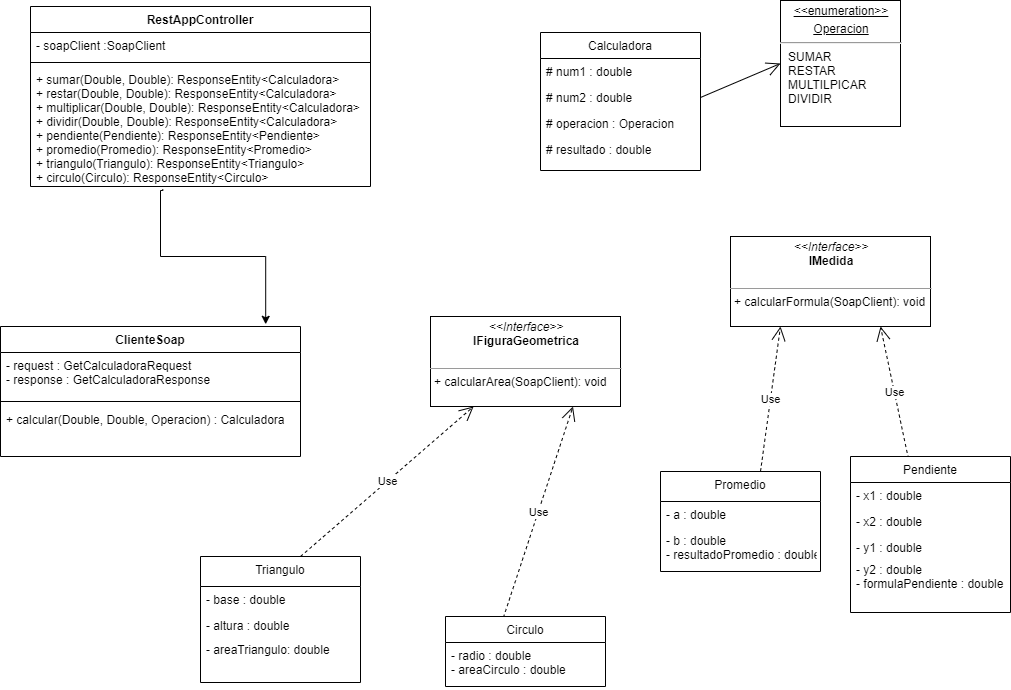

The diagram above was exported from draw.io. Its source (the exported page's mxGraphModel, read from the mxfile embedded in the PNG):
<mxGraphModel dx="1209" dy="609" grid="1" gridSize="10" guides="1" tooltips="1" connect="1" arrows="1" fold="1" page="1" pageScale="1" pageWidth="827" pageHeight="1169" math="0" shadow="0">
  <root>
    <mxCell id="WIyWlLk6GJQsqaUBKTNV-0" />
    <mxCell id="WIyWlLk6GJQsqaUBKTNV-1" parent="WIyWlLk6GJQsqaUBKTNV-0" />
    <mxCell id="RulBSMDNVZeFQkvoPr2l-7" value="&lt;p style=&quot;margin: 0px ; margin-top: 4px ; text-align: center ; text-decoration: underline&quot;&gt;&amp;lt;&amp;lt;enumeration&amp;gt;&amp;gt;&lt;/p&gt;&lt;p style=&quot;margin: 0px ; margin-top: 4px ; text-align: center ; text-decoration: underline&quot;&gt;Operacion&lt;/p&gt;&lt;hr&gt;&lt;p style=&quot;margin: 0px ; margin-left: 8px&quot;&gt;SUMAR&lt;br&gt;RESTAR&lt;br&gt;MULTILPICAR&amp;nbsp;&lt;/p&gt;&lt;p style=&quot;margin: 0px ; margin-left: 8px&quot;&gt;DIVIDIR&lt;/p&gt;" style="verticalAlign=top;align=left;overflow=fill;fontSize=12;fontFamily=Helvetica;html=1;" vertex="1" parent="WIyWlLk6GJQsqaUBKTNV-1">
      <mxGeometry x="930" y="24" width="120" height="126" as="geometry" />
    </mxCell>
    <mxCell id="RulBSMDNVZeFQkvoPr2l-8" value="" style="endArrow=open;endFill=1;endSize=12;html=1;exitX=1;exitY=0.5;exitDx=0;exitDy=0;entryX=0;entryY=0.5;entryDx=0;entryDy=0;" edge="1" parent="WIyWlLk6GJQsqaUBKTNV-1" source="RulBSMDNVZeFQkvoPr2l-11" target="RulBSMDNVZeFQkvoPr2l-7">
      <mxGeometry width="160" relative="1" as="geometry">
        <mxPoint x="600" y="158" as="sourcePoint" />
        <mxPoint x="760" y="158" as="targetPoint" />
      </mxGeometry>
    </mxCell>
    <mxCell id="RulBSMDNVZeFQkvoPr2l-23" value="" style="edgeStyle=orthogonalEdgeStyle;rounded=0;orthogonalLoop=1;jettySize=auto;html=1;entryX=0.884;entryY=-0.017;entryDx=0;entryDy=0;entryPerimeter=0;exitX=0.389;exitY=1.022;exitDx=0;exitDy=0;exitPerimeter=0;" edge="1" parent="WIyWlLk6GJQsqaUBKTNV-1" source="RulBSMDNVZeFQkvoPr2l-22" target="RulBSMDNVZeFQkvoPr2l-15">
      <mxGeometry relative="1" as="geometry">
        <mxPoint x="330" y="270" as="sourcePoint" />
        <Array as="points">
          <mxPoint x="312" y="214" />
          <mxPoint x="310" y="214" />
          <mxPoint x="310" y="280" />
          <mxPoint x="415" y="280" />
        </Array>
      </mxGeometry>
    </mxCell>
    <mxCell id="RulBSMDNVZeFQkvoPr2l-35" value="&lt;p style=&quot;margin: 0px ; margin-top: 4px ; text-align: center&quot;&gt;&lt;i&gt;&amp;lt;&amp;lt;Interface&amp;gt;&amp;gt;&lt;/i&gt;&lt;br&gt;&lt;b&gt;IFiguraGeometrica&lt;/b&gt;&lt;/p&gt;&lt;br&gt;&lt;hr size=&quot;1&quot;&gt;&lt;p style=&quot;margin: 0px ; margin-left: 4px&quot;&gt;+ calcularArea(SoapClient): void&lt;br&gt;&lt;br&gt;&lt;/p&gt;" style="verticalAlign=top;align=left;overflow=fill;fontSize=12;fontFamily=Helvetica;html=1;" vertex="1" parent="WIyWlLk6GJQsqaUBKTNV-1">
      <mxGeometry x="580" y="340" width="190" height="90" as="geometry" />
    </mxCell>
    <mxCell id="RulBSMDNVZeFQkvoPr2l-36" value="&lt;p style=&quot;margin: 0px ; margin-top: 4px ; text-align: center&quot;&gt;&lt;i&gt;&amp;lt;&amp;lt;Interface&amp;gt;&amp;gt;&lt;/i&gt;&lt;br&gt;&lt;b&gt;IMedida&lt;/b&gt;&lt;/p&gt;&lt;br&gt;&lt;hr size=&quot;1&quot;&gt;&lt;p style=&quot;margin: 0px ; margin-left: 4px&quot;&gt;+ calcularFormula(SoapClient): void&lt;br&gt;&lt;br&gt;&lt;/p&gt;" style="verticalAlign=top;align=left;overflow=fill;fontSize=12;fontFamily=Helvetica;html=1;" vertex="1" parent="WIyWlLk6GJQsqaUBKTNV-1">
      <mxGeometry x="880" y="260" width="200" height="90" as="geometry" />
    </mxCell>
    <mxCell id="RulBSMDNVZeFQkvoPr2l-42" value="Use" style="endArrow=open;endSize=12;dashed=1;html=1;entryX=0.75;entryY=1;entryDx=0;entryDy=0;exitX=0.362;exitY=0.014;exitDx=0;exitDy=0;exitPerimeter=0;" edge="1" parent="WIyWlLk6GJQsqaUBKTNV-1" source="RulBSMDNVZeFQkvoPr2l-37" target="RulBSMDNVZeFQkvoPr2l-36">
      <mxGeometry width="160" relative="1" as="geometry">
        <mxPoint x="870" y="430" as="sourcePoint" />
        <mxPoint x="1030" y="430" as="targetPoint" />
      </mxGeometry>
    </mxCell>
    <mxCell id="RulBSMDNVZeFQkvoPr2l-48" value="Use" style="endArrow=open;endSize=12;dashed=1;html=1;entryX=0.25;entryY=1;entryDx=0;entryDy=0;exitX=0.625;exitY=0;exitDx=0;exitDy=0;exitPerimeter=0;" edge="1" parent="WIyWlLk6GJQsqaUBKTNV-1" source="RulBSMDNVZeFQkvoPr2l-43" target="RulBSMDNVZeFQkvoPr2l-36">
      <mxGeometry width="160" relative="1" as="geometry">
        <mxPoint x="897.9200000000001" y="480.002" as="sourcePoint" />
        <mxPoint x="850" y="338.07" as="targetPoint" />
      </mxGeometry>
    </mxCell>
    <mxCell id="RulBSMDNVZeFQkvoPr2l-49" value="Use" style="endArrow=open;endSize=12;dashed=1;html=1;entryX=0.75;entryY=1;entryDx=0;entryDy=0;exitX=0.362;exitY=0.014;exitDx=0;exitDy=0;exitPerimeter=0;" edge="1" parent="WIyWlLk6GJQsqaUBKTNV-1" source="RulBSMDNVZeFQkvoPr2l-50" target="RulBSMDNVZeFQkvoPr2l-35">
      <mxGeometry width="160" relative="1" as="geometry">
        <mxPoint x="560" y="391.93" as="sourcePoint" />
        <mxPoint x="640" y="301.93" as="targetPoint" />
      </mxGeometry>
    </mxCell>
    <mxCell id="RulBSMDNVZeFQkvoPr2l-55" value="Use" style="endArrow=open;endSize=12;dashed=1;html=1;exitX=0.625;exitY=0;exitDx=0;exitDy=0;exitPerimeter=0;" edge="1" parent="WIyWlLk6GJQsqaUBKTNV-1" source="RulBSMDNVZeFQkvoPr2l-56" target="RulBSMDNVZeFQkvoPr2l-35">
      <mxGeometry width="160" relative="1" as="geometry">
        <mxPoint x="587.9200000000001" y="441.932" as="sourcePoint" />
        <mxPoint x="540" y="299.99999999999994" as="targetPoint" />
      </mxGeometry>
    </mxCell>
    <mxCell id="RulBSMDNVZeFQkvoPr2l-37" value="Pendiente" style="swimlane;fontStyle=0;align=center;verticalAlign=top;childLayout=stackLayout;horizontal=1;startSize=26;horizontalStack=0;resizeParent=1;resizeLast=0;collapsible=1;marginBottom=0;rounded=0;shadow=0;strokeWidth=1;" vertex="1" parent="WIyWlLk6GJQsqaUBKTNV-1">
      <mxGeometry x="1000" y="480" width="160" height="156" as="geometry">
        <mxRectangle x="550" y="140" width="160" height="26" as="alternateBounds" />
      </mxGeometry>
    </mxCell>
    <mxCell id="RulBSMDNVZeFQkvoPr2l-38" value="- x1 : double" style="text;align=left;verticalAlign=top;spacingLeft=4;spacingRight=4;overflow=hidden;rotatable=0;points=[[0,0.5],[1,0.5]];portConstraint=eastwest;" vertex="1" parent="RulBSMDNVZeFQkvoPr2l-37">
      <mxGeometry y="26" width="160" height="26" as="geometry" />
    </mxCell>
    <mxCell id="RulBSMDNVZeFQkvoPr2l-39" value="- x2 : double" style="text;align=left;verticalAlign=top;spacingLeft=4;spacingRight=4;overflow=hidden;rotatable=0;points=[[0,0.5],[1,0.5]];portConstraint=eastwest;rounded=0;shadow=0;html=0;" vertex="1" parent="RulBSMDNVZeFQkvoPr2l-37">
      <mxGeometry y="52" width="160" height="26" as="geometry" />
    </mxCell>
    <mxCell id="RulBSMDNVZeFQkvoPr2l-40" value="- y1 : double" style="text;align=left;verticalAlign=top;spacingLeft=4;spacingRight=4;overflow=hidden;rotatable=0;points=[[0,0.5],[1,0.5]];portConstraint=eastwest;rounded=0;shadow=0;html=0;" vertex="1" parent="RulBSMDNVZeFQkvoPr2l-37">
      <mxGeometry y="78" width="160" height="22" as="geometry" />
    </mxCell>
    <mxCell id="RulBSMDNVZeFQkvoPr2l-41" value="- y2 : double&#10;- formulaPendiente : double" style="text;align=left;verticalAlign=top;spacingLeft=4;spacingRight=4;overflow=hidden;rotatable=0;points=[[0,0.5],[1,0.5]];portConstraint=eastwest;rounded=0;shadow=0;html=0;" vertex="1" parent="RulBSMDNVZeFQkvoPr2l-37">
      <mxGeometry y="100" width="160" height="50" as="geometry" />
    </mxCell>
    <mxCell id="RulBSMDNVZeFQkvoPr2l-43" value="Promedio" style="swimlane;fontStyle=0;align=center;verticalAlign=top;childLayout=stackLayout;horizontal=1;startSize=30;horizontalStack=0;resizeParent=1;resizeLast=0;collapsible=1;marginBottom=0;rounded=0;shadow=0;strokeWidth=1;" vertex="1" parent="WIyWlLk6GJQsqaUBKTNV-1">
      <mxGeometry x="810" y="495" width="160" height="100" as="geometry">
        <mxRectangle x="550" y="140" width="160" height="26" as="alternateBounds" />
      </mxGeometry>
    </mxCell>
    <mxCell id="RulBSMDNVZeFQkvoPr2l-44" value="- a : double" style="text;align=left;verticalAlign=top;spacingLeft=4;spacingRight=4;overflow=hidden;rotatable=0;points=[[0,0.5],[1,0.5]];portConstraint=eastwest;" vertex="1" parent="RulBSMDNVZeFQkvoPr2l-43">
      <mxGeometry y="30" width="160" height="26" as="geometry" />
    </mxCell>
    <mxCell id="RulBSMDNVZeFQkvoPr2l-45" value="- b : double&#10;- resultadoPromedio : double" style="text;align=left;verticalAlign=top;spacingLeft=4;spacingRight=4;overflow=hidden;rotatable=0;points=[[0,0.5],[1,0.5]];portConstraint=eastwest;rounded=0;shadow=0;html=0;" vertex="1" parent="RulBSMDNVZeFQkvoPr2l-43">
      <mxGeometry y="56" width="160" height="44" as="geometry" />
    </mxCell>
    <mxCell id="RulBSMDNVZeFQkvoPr2l-50" value="Circulo" style="swimlane;fontStyle=0;align=center;verticalAlign=top;childLayout=stackLayout;horizontal=1;startSize=26;horizontalStack=0;resizeParent=1;resizeLast=0;collapsible=1;marginBottom=0;rounded=0;shadow=0;strokeWidth=1;" vertex="1" parent="WIyWlLk6GJQsqaUBKTNV-1">
      <mxGeometry x="595" y="640" width="160" height="70" as="geometry">
        <mxRectangle x="550" y="140" width="160" height="26" as="alternateBounds" />
      </mxGeometry>
    </mxCell>
    <mxCell id="RulBSMDNVZeFQkvoPr2l-53" value="- radio : double&#10;- areaCirculo : double" style="text;align=left;verticalAlign=top;spacingLeft=4;spacingRight=4;overflow=hidden;rotatable=0;points=[[0,0.5],[1,0.5]];portConstraint=eastwest;rounded=0;shadow=0;html=0;" vertex="1" parent="RulBSMDNVZeFQkvoPr2l-50">
      <mxGeometry y="26" width="160" height="44" as="geometry" />
    </mxCell>
    <mxCell id="RulBSMDNVZeFQkvoPr2l-56" value="Triangulo" style="swimlane;fontStyle=0;align=center;verticalAlign=top;childLayout=stackLayout;horizontal=1;startSize=30;horizontalStack=0;resizeParent=1;resizeLast=0;collapsible=1;marginBottom=0;rounded=0;shadow=0;strokeWidth=1;" vertex="1" parent="WIyWlLk6GJQsqaUBKTNV-1">
      <mxGeometry x="350" y="580" width="160" height="126" as="geometry">
        <mxRectangle x="550" y="140" width="160" height="26" as="alternateBounds" />
      </mxGeometry>
    </mxCell>
    <mxCell id="RulBSMDNVZeFQkvoPr2l-57" value="- base : double" style="text;align=left;verticalAlign=top;spacingLeft=4;spacingRight=4;overflow=hidden;rotatable=0;points=[[0,0.5],[1,0.5]];portConstraint=eastwest;" vertex="1" parent="RulBSMDNVZeFQkvoPr2l-56">
      <mxGeometry y="30" width="160" height="26" as="geometry" />
    </mxCell>
    <mxCell id="RulBSMDNVZeFQkvoPr2l-58" value="- altura : double" style="text;align=left;verticalAlign=top;spacingLeft=4;spacingRight=4;overflow=hidden;rotatable=0;points=[[0,0.5],[1,0.5]];portConstraint=eastwest;rounded=0;shadow=0;html=0;" vertex="1" parent="RulBSMDNVZeFQkvoPr2l-56">
      <mxGeometry y="56" width="160" height="24" as="geometry" />
    </mxCell>
    <mxCell id="RulBSMDNVZeFQkvoPr2l-69" value="- areaTriangulo: double" style="text;align=left;verticalAlign=top;spacingLeft=4;spacingRight=4;overflow=hidden;rotatable=0;points=[[0,0.5],[1,0.5]];portConstraint=eastwest;rounded=0;shadow=0;html=0;" vertex="1" parent="RulBSMDNVZeFQkvoPr2l-56">
      <mxGeometry y="80" width="160" as="geometry" />
    </mxCell>
    <mxCell id="RulBSMDNVZeFQkvoPr2l-9" value="Calculadora" style="swimlane;fontStyle=0;align=center;verticalAlign=top;childLayout=stackLayout;horizontal=1;startSize=26;horizontalStack=0;resizeParent=1;resizeLast=0;collapsible=1;marginBottom=0;rounded=0;shadow=0;strokeWidth=1;" vertex="1" parent="WIyWlLk6GJQsqaUBKTNV-1">
      <mxGeometry x="690" y="56" width="160" height="138" as="geometry">
        <mxRectangle x="550" y="140" width="160" height="26" as="alternateBounds" />
      </mxGeometry>
    </mxCell>
    <mxCell id="RulBSMDNVZeFQkvoPr2l-10" value="# num1 : double" style="text;align=left;verticalAlign=top;spacingLeft=4;spacingRight=4;overflow=hidden;rotatable=0;points=[[0,0.5],[1,0.5]];portConstraint=eastwest;" vertex="1" parent="RulBSMDNVZeFQkvoPr2l-9">
      <mxGeometry y="26" width="160" height="26" as="geometry" />
    </mxCell>
    <mxCell id="RulBSMDNVZeFQkvoPr2l-11" value="# num2 : double" style="text;align=left;verticalAlign=top;spacingLeft=4;spacingRight=4;overflow=hidden;rotatable=0;points=[[0,0.5],[1,0.5]];portConstraint=eastwest;rounded=0;shadow=0;html=0;" vertex="1" parent="RulBSMDNVZeFQkvoPr2l-9">
      <mxGeometry y="52" width="160" height="26" as="geometry" />
    </mxCell>
    <mxCell id="RulBSMDNVZeFQkvoPr2l-12" value="# operacion : Operacion" style="text;align=left;verticalAlign=top;spacingLeft=4;spacingRight=4;overflow=hidden;rotatable=0;points=[[0,0.5],[1,0.5]];portConstraint=eastwest;rounded=0;shadow=0;html=0;" vertex="1" parent="RulBSMDNVZeFQkvoPr2l-9">
      <mxGeometry y="78" width="160" height="26" as="geometry" />
    </mxCell>
    <mxCell id="RulBSMDNVZeFQkvoPr2l-13" value="# resultado : double" style="text;align=left;verticalAlign=top;spacingLeft=4;spacingRight=4;overflow=hidden;rotatable=0;points=[[0,0.5],[1,0.5]];portConstraint=eastwest;rounded=0;shadow=0;html=0;" vertex="1" parent="RulBSMDNVZeFQkvoPr2l-9">
      <mxGeometry y="104" width="160" height="26" as="geometry" />
    </mxCell>
    <mxCell id="RulBSMDNVZeFQkvoPr2l-19" value="RestAppController" style="swimlane;fontStyle=1;align=center;verticalAlign=top;childLayout=stackLayout;horizontal=1;startSize=26;horizontalStack=0;resizeParent=1;resizeParentMax=0;resizeLast=0;collapsible=1;marginBottom=0;" vertex="1" parent="WIyWlLk6GJQsqaUBKTNV-1">
      <mxGeometry x="180" y="30" width="340" height="180" as="geometry" />
    </mxCell>
    <mxCell id="RulBSMDNVZeFQkvoPr2l-20" value="- soapClient :SoapClient" style="text;strokeColor=none;fillColor=none;align=left;verticalAlign=top;spacingLeft=4;spacingRight=4;overflow=hidden;rotatable=0;points=[[0,0.5],[1,0.5]];portConstraint=eastwest;" vertex="1" parent="RulBSMDNVZeFQkvoPr2l-19">
      <mxGeometry y="26" width="340" height="26" as="geometry" />
    </mxCell>
    <mxCell id="RulBSMDNVZeFQkvoPr2l-21" value="" style="line;strokeWidth=1;fillColor=none;align=left;verticalAlign=middle;spacingTop=-1;spacingLeft=3;spacingRight=3;rotatable=0;labelPosition=right;points=[];portConstraint=eastwest;" vertex="1" parent="RulBSMDNVZeFQkvoPr2l-19">
      <mxGeometry y="52" width="340" height="8" as="geometry" />
    </mxCell>
    <mxCell id="RulBSMDNVZeFQkvoPr2l-22" value="+ sumar(Double, Double): ResponseEntity&lt;Calculadora&gt;&#10;+ restar(Double, Double): ResponseEntity&lt;Calculadora&gt;&#10;+ multiplicar(Double, Double): ResponseEntity&lt;Calculadora&gt;&#10;+ dividir(Double, Double): ResponseEntity&lt;Calculadora&gt;&#10;+ pendiente(Pendiente): ResponseEntity&lt;Pendiente&gt;&#10;+ promedio(Promedio): ResponseEntity&lt;Promedio&gt;&#10;+ triangulo(Triangulo): ResponseEntity&lt;Triangulo&gt;&#10;+ circulo(Circulo): ResponseEntity&lt;Circulo&gt;" style="text;strokeColor=none;fillColor=none;align=left;verticalAlign=top;spacingLeft=4;spacingRight=4;overflow=hidden;rotatable=0;points=[[0,0.5],[1,0.5]];portConstraint=eastwest;" vertex="1" parent="RulBSMDNVZeFQkvoPr2l-19">
      <mxGeometry y="60" width="340" height="120" as="geometry" />
    </mxCell>
    <mxCell id="RulBSMDNVZeFQkvoPr2l-15" value="ClienteSoap" style="swimlane;fontStyle=1;align=center;verticalAlign=top;childLayout=stackLayout;horizontal=1;startSize=26;horizontalStack=0;resizeParent=1;resizeParentMax=0;resizeLast=0;collapsible=1;marginBottom=0;" vertex="1" parent="WIyWlLk6GJQsqaUBKTNV-1">
      <mxGeometry x="150" y="350" width="300" height="130" as="geometry" />
    </mxCell>
    <mxCell id="RulBSMDNVZeFQkvoPr2l-16" value="- request : GetCalculadoraRequest&#10;- response : GetCalculadoraResponse" style="text;strokeColor=none;fillColor=none;align=left;verticalAlign=top;spacingLeft=4;spacingRight=4;overflow=hidden;rotatable=0;points=[[0,0.5],[1,0.5]];portConstraint=eastwest;" vertex="1" parent="RulBSMDNVZeFQkvoPr2l-15">
      <mxGeometry y="26" width="300" height="44" as="geometry" />
    </mxCell>
    <mxCell id="RulBSMDNVZeFQkvoPr2l-17" value="" style="line;strokeWidth=1;fillColor=none;align=left;verticalAlign=middle;spacingTop=-1;spacingLeft=3;spacingRight=3;rotatable=0;labelPosition=right;points=[];portConstraint=eastwest;" vertex="1" parent="RulBSMDNVZeFQkvoPr2l-15">
      <mxGeometry y="70" width="300" height="10" as="geometry" />
    </mxCell>
    <mxCell id="RulBSMDNVZeFQkvoPr2l-18" value="+ calcular(Double, Double, Operacion) : Calculadora" style="text;strokeColor=none;fillColor=none;align=left;verticalAlign=top;spacingLeft=4;spacingRight=4;overflow=hidden;rotatable=0;points=[[0,0.5],[1,0.5]];portConstraint=eastwest;" vertex="1" parent="RulBSMDNVZeFQkvoPr2l-15">
      <mxGeometry y="80" width="300" height="50" as="geometry" />
    </mxCell>
  </root>
</mxGraphModel>